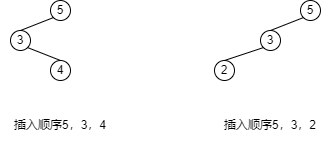

The diagram above was exported from draw.io. Its source (the exported page's mxGraphModel, read from the mxfile embedded in the PNG):
<mxGraphModel dx="782" dy="539" grid="1" gridSize="10" guides="1" tooltips="1" connect="1" arrows="1" fold="1" page="1" pageScale="1" pageWidth="827" pageHeight="1169" math="0" shadow="0">
  <root>
    <mxCell id="0" />
    <mxCell id="1" parent="0" />
    <mxCell id="cNMo8NUwfqVwNgmmFmKy-1" value="5" style="ellipse;whiteSpace=wrap;html=1;aspect=fixed;" vertex="1" parent="1">
      <mxGeometry x="230" y="200" width="20" height="20" as="geometry" />
    </mxCell>
    <mxCell id="cNMo8NUwfqVwNgmmFmKy-2" value="3" style="ellipse;whiteSpace=wrap;html=1;aspect=fixed;" vertex="1" parent="1">
      <mxGeometry x="190" y="230" width="20" height="20" as="geometry" />
    </mxCell>
    <mxCell id="cNMo8NUwfqVwNgmmFmKy-3" value="4" style="ellipse;whiteSpace=wrap;html=1;aspect=fixed;" vertex="1" parent="1">
      <mxGeometry x="230" y="260" width="20" height="20" as="geometry" />
    </mxCell>
    <mxCell id="cNMo8NUwfqVwNgmmFmKy-4" value="" style="endArrow=none;html=1;rounded=0;entryX=0;entryY=1;entryDx=0;entryDy=0;exitX=0.5;exitY=0;exitDx=0;exitDy=0;" edge="1" parent="1" source="cNMo8NUwfqVwNgmmFmKy-2" target="cNMo8NUwfqVwNgmmFmKy-1">
      <mxGeometry width="50" height="50" relative="1" as="geometry">
        <mxPoint x="280" y="300" as="sourcePoint" />
        <mxPoint x="330" y="250" as="targetPoint" />
      </mxGeometry>
    </mxCell>
    <mxCell id="cNMo8NUwfqVwNgmmFmKy-6" value="" style="endArrow=none;html=1;rounded=0;entryX=1;entryY=1;entryDx=0;entryDy=0;exitX=0.5;exitY=0;exitDx=0;exitDy=0;" edge="1" parent="1" source="cNMo8NUwfqVwNgmmFmKy-3" target="cNMo8NUwfqVwNgmmFmKy-2">
      <mxGeometry width="50" height="50" relative="1" as="geometry">
        <mxPoint x="280" y="300" as="sourcePoint" />
        <mxPoint x="330" y="250" as="targetPoint" />
      </mxGeometry>
    </mxCell>
    <mxCell id="cNMo8NUwfqVwNgmmFmKy-7" value="5" style="ellipse;whiteSpace=wrap;html=1;aspect=fixed;" vertex="1" parent="1">
      <mxGeometry x="480" y="200" width="20" height="20" as="geometry" />
    </mxCell>
    <mxCell id="cNMo8NUwfqVwNgmmFmKy-8" value="3" style="ellipse;whiteSpace=wrap;html=1;aspect=fixed;" vertex="1" parent="1">
      <mxGeometry x="440" y="230" width="20" height="20" as="geometry" />
    </mxCell>
    <mxCell id="cNMo8NUwfqVwNgmmFmKy-9" value="2" style="ellipse;whiteSpace=wrap;html=1;aspect=fixed;" vertex="1" parent="1">
      <mxGeometry x="394" y="260" width="20" height="20" as="geometry" />
    </mxCell>
    <mxCell id="cNMo8NUwfqVwNgmmFmKy-10" value="" style="endArrow=none;html=1;rounded=0;entryX=0;entryY=1;entryDx=0;entryDy=0;exitX=0.5;exitY=0;exitDx=0;exitDy=0;" edge="1" parent="1" source="cNMo8NUwfqVwNgmmFmKy-8" target="cNMo8NUwfqVwNgmmFmKy-7">
      <mxGeometry width="50" height="50" relative="1" as="geometry">
        <mxPoint x="530" y="300" as="sourcePoint" />
        <mxPoint x="580" y="250" as="targetPoint" />
      </mxGeometry>
    </mxCell>
    <mxCell id="cNMo8NUwfqVwNgmmFmKy-11" value="" style="endArrow=none;html=1;rounded=0;entryX=0;entryY=1;entryDx=0;entryDy=0;exitX=0.5;exitY=0;exitDx=0;exitDy=0;" edge="1" parent="1" source="cNMo8NUwfqVwNgmmFmKy-9" target="cNMo8NUwfqVwNgmmFmKy-8">
      <mxGeometry width="50" height="50" relative="1" as="geometry">
        <mxPoint x="530" y="300" as="sourcePoint" />
        <mxPoint x="580" y="250" as="targetPoint" />
      </mxGeometry>
    </mxCell>
    <mxCell id="cNMo8NUwfqVwNgmmFmKy-13" value="插入顺序5，3，4" style="text;html=1;strokeColor=none;fillColor=none;align=center;verticalAlign=middle;whiteSpace=wrap;rounded=0;" vertex="1" parent="1">
      <mxGeometry x="180" y="310" width="120" height="30" as="geometry" />
    </mxCell>
    <mxCell id="cNMo8NUwfqVwNgmmFmKy-14" value="插入顺序5，3，2" style="text;html=1;strokeColor=none;fillColor=none;align=center;verticalAlign=middle;whiteSpace=wrap;rounded=0;" vertex="1" parent="1">
      <mxGeometry x="390" y="310" width="120" height="30" as="geometry" />
    </mxCell>
  </root>
</mxGraphModel>